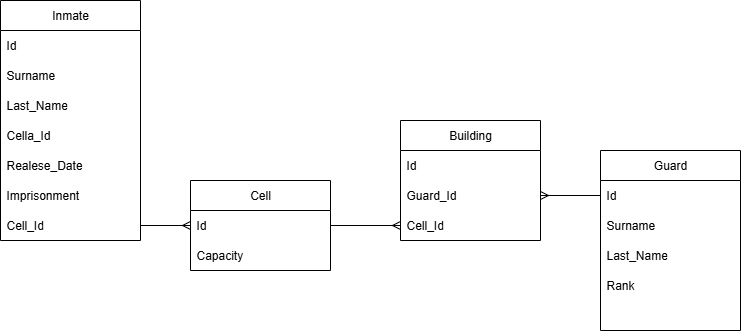

The diagram above was exported from draw.io. Its source (the exported page's mxGraphModel, read from the mxfile embedded in the PNG):
<mxGraphModel dx="1426" dy="777" grid="1" gridSize="10" guides="1" tooltips="1" connect="1" arrows="1" fold="1" page="1" pageScale="1" pageWidth="827" pageHeight="1169" math="0" shadow="0">
  <root>
    <mxCell id="0" />
    <mxCell id="1" parent="0" />
    <object label="Inmate" id="WHPuxjMq7I-qRa88J0jq-3">
      <mxCell style="swimlane;fontStyle=0;childLayout=stackLayout;horizontal=1;startSize=30;horizontalStack=0;resizeParent=1;resizeParentMax=0;resizeLast=0;collapsible=1;marginBottom=0;whiteSpace=wrap;html=1;" vertex="1" parent="1">
        <mxGeometry x="60" y="240" width="140" height="240" as="geometry">
          <mxRectangle x="440" y="180" width="80" height="30" as="alternateBounds" />
        </mxGeometry>
      </mxCell>
    </object>
    <mxCell id="WHPuxjMq7I-qRa88J0jq-4" value="Id" style="text;strokeColor=none;fillColor=none;align=left;verticalAlign=middle;spacingLeft=4;spacingRight=4;overflow=hidden;points=[[0,0.5],[1,0.5]];portConstraint=eastwest;rotatable=0;whiteSpace=wrap;html=1;" vertex="1" parent="WHPuxjMq7I-qRa88J0jq-3">
      <mxGeometry y="30" width="140" height="30" as="geometry" />
    </mxCell>
    <mxCell id="WHPuxjMq7I-qRa88J0jq-5" value="Surname" style="text;strokeColor=none;fillColor=none;align=left;verticalAlign=middle;spacingLeft=4;spacingRight=4;overflow=hidden;points=[[0,0.5],[1,0.5]];portConstraint=eastwest;rotatable=0;whiteSpace=wrap;html=1;" vertex="1" parent="WHPuxjMq7I-qRa88J0jq-3">
      <mxGeometry y="60" width="140" height="30" as="geometry" />
    </mxCell>
    <mxCell id="WHPuxjMq7I-qRa88J0jq-6" value="Last_Name" style="text;strokeColor=none;fillColor=none;align=left;verticalAlign=middle;spacingLeft=4;spacingRight=4;overflow=hidden;points=[[0,0.5],[1,0.5]];portConstraint=eastwest;rotatable=0;whiteSpace=wrap;html=1;" vertex="1" parent="WHPuxjMq7I-qRa88J0jq-3">
      <mxGeometry y="90" width="140" height="30" as="geometry" />
    </mxCell>
    <mxCell id="WHPuxjMq7I-qRa88J0jq-21" value="Cella_Id" style="text;strokeColor=none;fillColor=none;align=left;verticalAlign=middle;spacingLeft=4;spacingRight=4;overflow=hidden;points=[[0,0.5],[1,0.5]];portConstraint=eastwest;rotatable=0;whiteSpace=wrap;html=1;" vertex="1" parent="WHPuxjMq7I-qRa88J0jq-3">
      <mxGeometry y="120" width="140" height="30" as="geometry" />
    </mxCell>
    <mxCell id="WHPuxjMq7I-qRa88J0jq-22" value="Realese_Date" style="text;strokeColor=none;fillColor=none;align=left;verticalAlign=middle;spacingLeft=4;spacingRight=4;overflow=hidden;points=[[0,0.5],[1,0.5]];portConstraint=eastwest;rotatable=0;whiteSpace=wrap;html=1;" vertex="1" parent="WHPuxjMq7I-qRa88J0jq-3">
      <mxGeometry y="150" width="140" height="30" as="geometry" />
    </mxCell>
    <mxCell id="WHPuxjMq7I-qRa88J0jq-27" value="Imprisonment" style="text;strokeColor=none;fillColor=none;align=left;verticalAlign=middle;spacingLeft=4;spacingRight=4;overflow=hidden;points=[[0,0.5],[1,0.5]];portConstraint=eastwest;rotatable=0;whiteSpace=wrap;html=1;" vertex="1" parent="WHPuxjMq7I-qRa88J0jq-3">
      <mxGeometry y="180" width="140" height="30" as="geometry" />
    </mxCell>
    <mxCell id="WHPuxjMq7I-qRa88J0jq-28" value="Cell_Id" style="text;strokeColor=none;fillColor=none;align=left;verticalAlign=middle;spacingLeft=4;spacingRight=4;overflow=hidden;points=[[0,0.5],[1,0.5]];portConstraint=eastwest;rotatable=0;whiteSpace=wrap;html=1;" vertex="1" parent="WHPuxjMq7I-qRa88J0jq-3">
      <mxGeometry y="210" width="140" height="30" as="geometry" />
    </mxCell>
    <mxCell id="WHPuxjMq7I-qRa88J0jq-7" value="Cell" style="swimlane;fontStyle=0;childLayout=stackLayout;horizontal=1;startSize=30;horizontalStack=0;resizeParent=1;resizeParentMax=0;resizeLast=0;collapsible=1;marginBottom=0;whiteSpace=wrap;html=1;" vertex="1" parent="1">
      <mxGeometry x="250" y="420" width="140" height="90" as="geometry" />
    </mxCell>
    <mxCell id="WHPuxjMq7I-qRa88J0jq-8" value="Id" style="text;strokeColor=none;fillColor=none;align=left;verticalAlign=middle;spacingLeft=4;spacingRight=4;overflow=hidden;points=[[0,0.5],[1,0.5]];portConstraint=eastwest;rotatable=0;whiteSpace=wrap;html=1;" vertex="1" parent="WHPuxjMq7I-qRa88J0jq-7">
      <mxGeometry y="30" width="140" height="30" as="geometry" />
    </mxCell>
    <mxCell id="WHPuxjMq7I-qRa88J0jq-9" value="Capacity" style="text;strokeColor=none;fillColor=none;align=left;verticalAlign=middle;spacingLeft=4;spacingRight=4;overflow=hidden;points=[[0,0.5],[1,0.5]];portConstraint=eastwest;rotatable=0;whiteSpace=wrap;html=1;" vertex="1" parent="WHPuxjMq7I-qRa88J0jq-7">
      <mxGeometry y="60" width="140" height="30" as="geometry" />
    </mxCell>
    <mxCell id="WHPuxjMq7I-qRa88J0jq-11" value="Guard" style="swimlane;fontStyle=0;childLayout=stackLayout;horizontal=1;startSize=30;horizontalStack=0;resizeParent=1;resizeParentMax=0;resizeLast=0;collapsible=1;marginBottom=0;whiteSpace=wrap;html=1;" vertex="1" parent="1">
      <mxGeometry x="660" y="390" width="140" height="180" as="geometry" />
    </mxCell>
    <mxCell id="WHPuxjMq7I-qRa88J0jq-12" value="Id" style="text;strokeColor=none;fillColor=none;align=left;verticalAlign=middle;spacingLeft=4;spacingRight=4;overflow=hidden;points=[[0,0.5],[1,0.5]];portConstraint=eastwest;rotatable=0;whiteSpace=wrap;html=1;" vertex="1" parent="WHPuxjMq7I-qRa88J0jq-11">
      <mxGeometry y="30" width="140" height="30" as="geometry" />
    </mxCell>
    <mxCell id="WHPuxjMq7I-qRa88J0jq-13" value="Surname" style="text;strokeColor=none;fillColor=none;align=left;verticalAlign=middle;spacingLeft=4;spacingRight=4;overflow=hidden;points=[[0,0.5],[1,0.5]];portConstraint=eastwest;rotatable=0;whiteSpace=wrap;html=1;" vertex="1" parent="WHPuxjMq7I-qRa88J0jq-11">
      <mxGeometry y="60" width="140" height="30" as="geometry" />
    </mxCell>
    <mxCell id="WHPuxjMq7I-qRa88J0jq-14" value="Last_Name" style="text;strokeColor=none;fillColor=none;align=left;verticalAlign=middle;spacingLeft=4;spacingRight=4;overflow=hidden;points=[[0,0.5],[1,0.5]];portConstraint=eastwest;rotatable=0;whiteSpace=wrap;html=1;" vertex="1" parent="WHPuxjMq7I-qRa88J0jq-11">
      <mxGeometry y="90" width="140" height="30" as="geometry" />
    </mxCell>
    <UserObject label="Rank" id="WHPuxjMq7I-qRa88J0jq-26">
      <mxCell style="text;strokeColor=none;fillColor=none;align=left;verticalAlign=middle;spacingLeft=4;spacingRight=4;overflow=hidden;points=[[0,0.5],[1,0.5]];portConstraint=eastwest;rotatable=0;whiteSpace=wrap;html=1;" vertex="1" parent="WHPuxjMq7I-qRa88J0jq-11">
        <mxGeometry y="120" width="140" height="30" as="geometry" />
      </mxCell>
    </UserObject>
    <mxCell id="WHPuxjMq7I-qRa88J0jq-25" style="text;strokeColor=none;fillColor=none;align=left;verticalAlign=middle;spacingLeft=4;spacingRight=4;overflow=hidden;points=[[0,0.5],[1,0.5]];portConstraint=eastwest;rotatable=0;whiteSpace=wrap;html=1;" vertex="1" parent="WHPuxjMq7I-qRa88J0jq-11">
      <mxGeometry y="150" width="140" height="30" as="geometry" />
    </mxCell>
    <mxCell id="WHPuxjMq7I-qRa88J0jq-29" style="edgeStyle=orthogonalEdgeStyle;rounded=0;orthogonalLoop=1;jettySize=auto;html=1;entryX=0;entryY=0.5;entryDx=0;entryDy=0;startArrow=none;startFill=0;endArrow=ERmany;endFill=0;" edge="1" parent="1" source="WHPuxjMq7I-qRa88J0jq-28" target="WHPuxjMq7I-qRa88J0jq-8">
      <mxGeometry relative="1" as="geometry" />
    </mxCell>
    <mxCell id="WHPuxjMq7I-qRa88J0jq-30" value="Building" style="swimlane;fontStyle=0;childLayout=stackLayout;horizontal=1;startSize=30;horizontalStack=0;resizeParent=1;resizeParentMax=0;resizeLast=0;collapsible=1;marginBottom=0;whiteSpace=wrap;html=1;" vertex="1" parent="1">
      <mxGeometry x="460" y="360" width="140" height="120" as="geometry" />
    </mxCell>
    <mxCell id="WHPuxjMq7I-qRa88J0jq-31" value="Id" style="text;strokeColor=none;fillColor=none;align=left;verticalAlign=middle;spacingLeft=4;spacingRight=4;overflow=hidden;points=[[0,0.5],[1,0.5]];portConstraint=eastwest;rotatable=0;whiteSpace=wrap;html=1;" vertex="1" parent="WHPuxjMq7I-qRa88J0jq-30">
      <mxGeometry y="30" width="140" height="30" as="geometry" />
    </mxCell>
    <mxCell id="WHPuxjMq7I-qRa88J0jq-32" value="Guard_Id" style="text;strokeColor=none;fillColor=none;align=left;verticalAlign=middle;spacingLeft=4;spacingRight=4;overflow=hidden;points=[[0,0.5],[1,0.5]];portConstraint=eastwest;rotatable=0;whiteSpace=wrap;html=1;" vertex="1" parent="WHPuxjMq7I-qRa88J0jq-30">
      <mxGeometry y="60" width="140" height="30" as="geometry" />
    </mxCell>
    <mxCell id="WHPuxjMq7I-qRa88J0jq-33" value="Cell_Id" style="text;strokeColor=none;fillColor=none;align=left;verticalAlign=middle;spacingLeft=4;spacingRight=4;overflow=hidden;points=[[0,0.5],[1,0.5]];portConstraint=eastwest;rotatable=0;whiteSpace=wrap;html=1;" vertex="1" parent="WHPuxjMq7I-qRa88J0jq-30">
      <mxGeometry y="90" width="140" height="30" as="geometry" />
    </mxCell>
    <mxCell id="WHPuxjMq7I-qRa88J0jq-34" style="edgeStyle=orthogonalEdgeStyle;rounded=0;orthogonalLoop=1;jettySize=auto;html=1;entryX=0;entryY=0.5;entryDx=0;entryDy=0;endArrow=none;endFill=0;startArrow=ERmany;startFill=0;" edge="1" parent="1" source="WHPuxjMq7I-qRa88J0jq-32" target="WHPuxjMq7I-qRa88J0jq-12">
      <mxGeometry relative="1" as="geometry" />
    </mxCell>
    <mxCell id="WHPuxjMq7I-qRa88J0jq-35" style="edgeStyle=orthogonalEdgeStyle;rounded=0;orthogonalLoop=1;jettySize=auto;html=1;entryX=1;entryY=0.5;entryDx=0;entryDy=0;startArrow=ERmany;startFill=0;endArrow=none;endFill=0;" edge="1" parent="1" source="WHPuxjMq7I-qRa88J0jq-33" target="WHPuxjMq7I-qRa88J0jq-8">
      <mxGeometry relative="1" as="geometry" />
    </mxCell>
  </root>
</mxGraphModel>